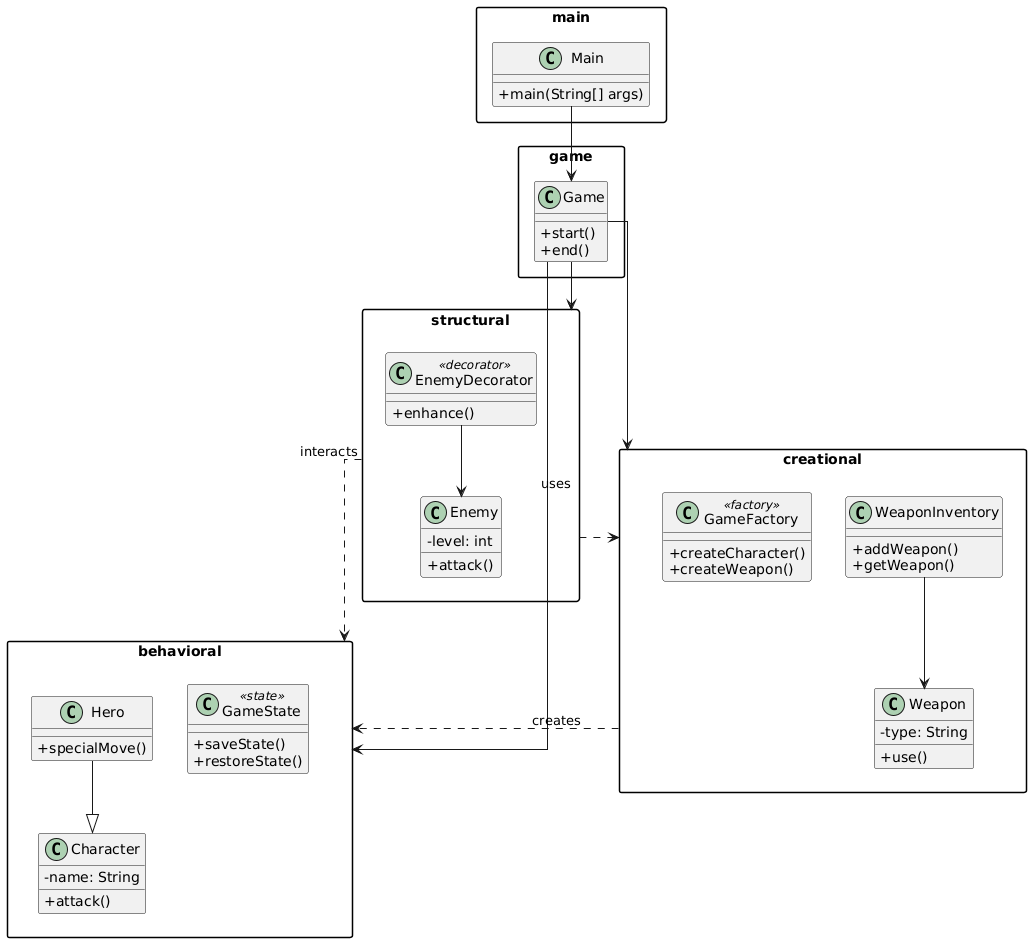

The diagram above was rendered by PlantUML. Its source (embedded in the PNG):
@startuml
skinparam packageStyle rectangle
skinparam classAttributeIconSize 0
skinparam shadowing false
skinparam linetype ortho

' --------------------------
' Package: main
' --------------------------
package main {
  class Main {
    +main(String[] args)
  }
}

' --------------------------
' Package: game
' --------------------------
package game {
  class Game {
    +start()
    +end()
  }
}

' --------------------------
' Package: behavioral
' --------------------------
package behavioral {
  class Character {
    -name: String
    +attack()
  }
  class Hero {
    +specialMove()
  }
  class GameState <<state>> {
    +saveState()
    +restoreState()
  }

  Hero --|> Character
}

' --------------------------
' Package: creational
' --------------------------
package creational {
  class GameFactory <<factory>> {
    +createCharacter()
    +createWeapon()
  }
  class Weapon {
    -type: String
    +use()
  }
  class WeaponInventory {
    +addWeapon()
    +getWeapon()
  }

  WeaponInventory --> Weapon
}

' --------------------------
' Package: structural
' --------------------------
package structural {
  class Enemy {
    -level: int
    +attack()
  }
  class EnemyDecorator <<decorator>> {
    +enhance()
  }

  EnemyDecorator --> Enemy
}

' --------------------------
' Main and Game connections
' --------------------------
Main --> Game
Game --> behavioral
Game --> creational
Game --> structural

' --------------------------
' Inter-package connections (straight lines)
' --------------------------
creational ..> behavioral : creates
structural ..> behavioral : interacts
structural ..> creational : uses
@enduml